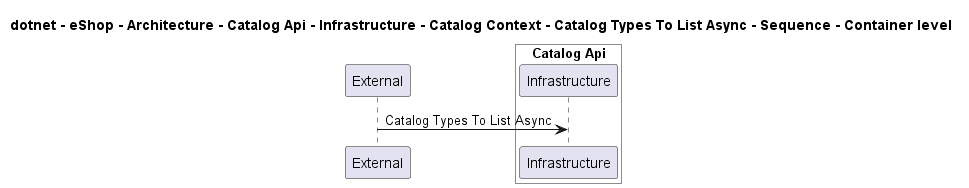

The diagram above was rendered by PlantUML. Its source (embedded in the PNG):
@startuml
!pragma layout smetana

title dotnet - eShop - Architecture - Catalog Api - Infrastructure - Catalog Context - Catalog Types To List Async - Sequence - Container level

participant "External" as C4InterFlow.SoftwareSystems.ExternalSystem

box "Catalog Api" #White
    participant "Infrastructure" as dotnet.eShop.Architecture.SoftwareSystems.CatalogApi.Containers.Infrastructure
end box


C4InterFlow.SoftwareSystems.ExternalSystem -> dotnet.eShop.Architecture.SoftwareSystems.CatalogApi.Containers.Infrastructure : Catalog Types To List Async


@enduml